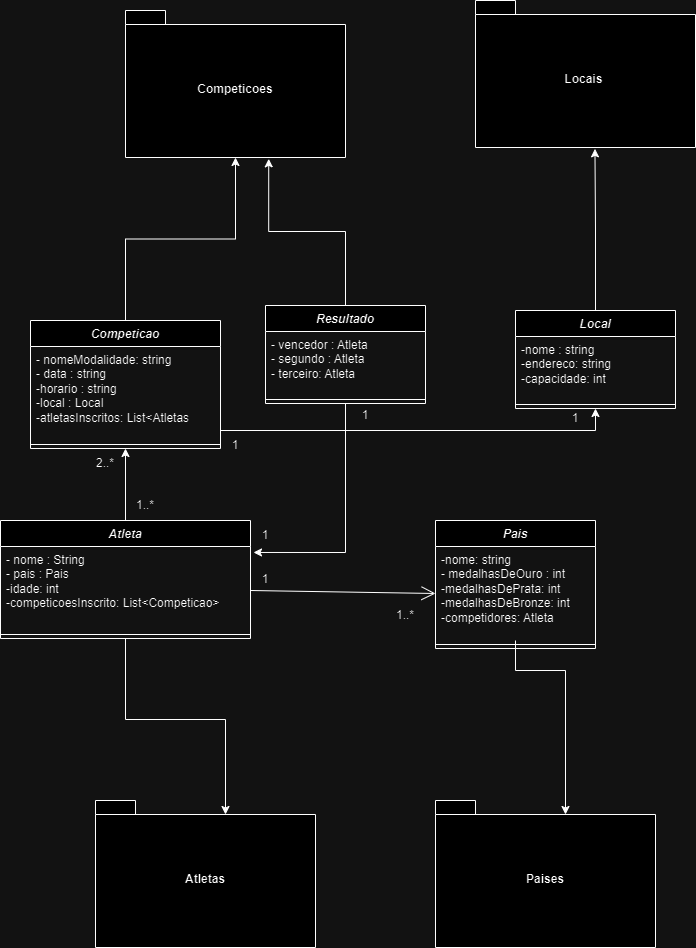

The diagram above was exported from draw.io. Its source (the exported page's mxGraphModel, read from the mxfile embedded in the PNG):
<mxGraphModel dx="1674" dy="755" grid="1" gridSize="10" guides="1" tooltips="1" connect="1" arrows="1" fold="1" page="1" pageScale="1" pageWidth="827" pageHeight="1169" math="0" shadow="0">
  <root>
    <mxCell id="0" />
    <mxCell id="1" parent="0" />
    <mxCell id="LbqT1cZW6saDTwIFtBxd-1" value="&lt;i&gt;Competicao&lt;/i&gt;" style="swimlane;fontStyle=1;align=center;verticalAlign=top;childLayout=stackLayout;horizontal=1;startSize=26;horizontalStack=0;resizeParent=1;resizeParentMax=0;resizeLast=0;collapsible=1;marginBottom=0;whiteSpace=wrap;html=1;" parent="1" vertex="1">
      <mxGeometry x="55" y="400" width="190" height="128" as="geometry" />
    </mxCell>
    <mxCell id="LbqT1cZW6saDTwIFtBxd-2" value="- nomeModalidade: string&lt;div&gt;- data : string&lt;/div&gt;&lt;div&gt;-horario : string&lt;/div&gt;&lt;div&gt;-local : Local&lt;/div&gt;&lt;div&gt;-atletasInscritos: List&amp;lt;Atletas&lt;/div&gt;" style="text;strokeColor=none;fillColor=none;align=left;verticalAlign=top;spacingLeft=4;spacingRight=4;overflow=hidden;rotatable=0;points=[[0,0.5],[1,0.5]];portConstraint=eastwest;whiteSpace=wrap;html=1;" parent="LbqT1cZW6saDTwIFtBxd-1" vertex="1">
      <mxGeometry y="26" width="190" height="94" as="geometry" />
    </mxCell>
    <mxCell id="LbqT1cZW6saDTwIFtBxd-3" value="" style="line;strokeWidth=1;fillColor=none;align=left;verticalAlign=middle;spacingTop=-1;spacingLeft=3;spacingRight=3;rotatable=0;labelPosition=right;points=[];portConstraint=eastwest;strokeColor=inherit;" parent="LbqT1cZW6saDTwIFtBxd-1" vertex="1">
      <mxGeometry y="120" width="190" height="8" as="geometry" />
    </mxCell>
    <mxCell id="LbqT1cZW6saDTwIFtBxd-5" value="&lt;i&gt;Atleta&lt;/i&gt;" style="swimlane;fontStyle=1;align=center;verticalAlign=top;childLayout=stackLayout;horizontal=1;startSize=26;horizontalStack=0;resizeParent=1;resizeParentMax=0;resizeLast=0;collapsible=1;marginBottom=0;whiteSpace=wrap;html=1;" parent="1" vertex="1">
      <mxGeometry x="25" y="600" width="250" height="118" as="geometry" />
    </mxCell>
    <mxCell id="LbqT1cZW6saDTwIFtBxd-6" value="- nome : String&lt;div&gt;- pais : Pais&lt;/div&gt;&lt;div&gt;-idade: int&lt;/div&gt;&lt;div&gt;-competicoesInscrito: List&amp;lt;Competicao&amp;gt;&lt;/div&gt;" style="text;strokeColor=none;fillColor=none;align=left;verticalAlign=top;spacingLeft=4;spacingRight=4;overflow=hidden;rotatable=0;points=[[0,0.5],[1,0.5]];portConstraint=eastwest;whiteSpace=wrap;html=1;" parent="LbqT1cZW6saDTwIFtBxd-5" vertex="1">
      <mxGeometry y="26" width="250" height="84" as="geometry" />
    </mxCell>
    <mxCell id="LbqT1cZW6saDTwIFtBxd-7" value="" style="line;strokeWidth=1;fillColor=none;align=left;verticalAlign=middle;spacingTop=-1;spacingLeft=3;spacingRight=3;rotatable=0;labelPosition=right;points=[];portConstraint=eastwest;strokeColor=inherit;" parent="LbqT1cZW6saDTwIFtBxd-5" vertex="1">
      <mxGeometry y="110" width="250" height="8" as="geometry" />
    </mxCell>
    <mxCell id="LbqT1cZW6saDTwIFtBxd-21" value="Competicoes" style="shape=folder;fontStyle=1;spacingTop=10;tabWidth=40;tabHeight=14;tabPosition=left;html=1;whiteSpace=wrap;" parent="1" vertex="1">
      <mxGeometry x="150" y="90" width="220" height="147" as="geometry" />
    </mxCell>
    <mxCell id="LbqT1cZW6saDTwIFtBxd-9" value="&lt;i&gt;Pais&lt;/i&gt;" style="swimlane;fontStyle=1;align=center;verticalAlign=top;childLayout=stackLayout;horizontal=1;startSize=26;horizontalStack=0;resizeParent=1;resizeParentMax=0;resizeLast=0;collapsible=1;marginBottom=0;whiteSpace=wrap;html=1;" parent="1" vertex="1">
      <mxGeometry x="460" y="600" width="160" height="128" as="geometry" />
    </mxCell>
    <mxCell id="LbqT1cZW6saDTwIFtBxd-10" value="-nome: string&lt;div&gt;- medalhasDeOuro : int&lt;/div&gt;&lt;div&gt;-medalhasDePrata: int&lt;/div&gt;&lt;div&gt;-medalhasDeBronze: int&lt;/div&gt;&lt;div&gt;-competidores: Atleta&lt;/div&gt;" style="text;strokeColor=none;fillColor=none;align=left;verticalAlign=top;spacingLeft=4;spacingRight=4;overflow=hidden;rotatable=0;points=[[0,0.5],[1,0.5]];portConstraint=eastwest;whiteSpace=wrap;html=1;" parent="LbqT1cZW6saDTwIFtBxd-9" vertex="1">
      <mxGeometry y="26" width="160" height="94" as="geometry" />
    </mxCell>
    <mxCell id="LbqT1cZW6saDTwIFtBxd-11" value="" style="line;strokeWidth=1;fillColor=none;align=left;verticalAlign=middle;spacingTop=-1;spacingLeft=3;spacingRight=3;rotatable=0;labelPosition=right;points=[];portConstraint=eastwest;strokeColor=inherit;" parent="LbqT1cZW6saDTwIFtBxd-9" vertex="1">
      <mxGeometry y="120" width="160" height="8" as="geometry" />
    </mxCell>
    <mxCell id="LbqT1cZW6saDTwIFtBxd-13" value="&lt;i&gt;Resultado&lt;/i&gt;" style="swimlane;fontStyle=1;align=center;verticalAlign=top;childLayout=stackLayout;horizontal=1;startSize=26;horizontalStack=0;resizeParent=1;resizeParentMax=0;resizeLast=0;collapsible=1;marginBottom=0;whiteSpace=wrap;html=1;" parent="1" vertex="1">
      <mxGeometry x="290" y="385" width="160" height="98" as="geometry" />
    </mxCell>
    <mxCell id="LbqT1cZW6saDTwIFtBxd-14" value="- vencedor : Atleta&lt;div&gt;- segundo : Atleta&lt;/div&gt;&lt;div&gt;- terceiro: Atleta&lt;/div&gt;" style="text;strokeColor=none;fillColor=none;align=left;verticalAlign=top;spacingLeft=4;spacingRight=4;overflow=hidden;rotatable=0;points=[[0,0.5],[1,0.5]];portConstraint=eastwest;whiteSpace=wrap;html=1;" parent="LbqT1cZW6saDTwIFtBxd-13" vertex="1">
      <mxGeometry y="26" width="160" height="64" as="geometry" />
    </mxCell>
    <mxCell id="LbqT1cZW6saDTwIFtBxd-15" value="" style="line;strokeWidth=1;fillColor=none;align=left;verticalAlign=middle;spacingTop=-1;spacingLeft=3;spacingRight=3;rotatable=0;labelPosition=right;points=[];portConstraint=eastwest;strokeColor=inherit;" parent="LbqT1cZW6saDTwIFtBxd-13" vertex="1">
      <mxGeometry y="90" width="160" height="8" as="geometry" />
    </mxCell>
    <mxCell id="LbqT1cZW6saDTwIFtBxd-17" value="&lt;i&gt;Local&lt;/i&gt;" style="swimlane;fontStyle=1;align=center;verticalAlign=top;childLayout=stackLayout;horizontal=1;startSize=26;horizontalStack=0;resizeParent=1;resizeParentMax=0;resizeLast=0;collapsible=1;marginBottom=0;whiteSpace=wrap;html=1;" parent="1" vertex="1">
      <mxGeometry x="540" y="390" width="160" height="98" as="geometry" />
    </mxCell>
    <mxCell id="LbqT1cZW6saDTwIFtBxd-18" value="-nome : string&lt;div&gt;-endereco: string&lt;/div&gt;&lt;div&gt;-capacidade: int&lt;/div&gt;" style="text;strokeColor=none;fillColor=none;align=left;verticalAlign=top;spacingLeft=4;spacingRight=4;overflow=hidden;rotatable=0;points=[[0,0.5],[1,0.5]];portConstraint=eastwest;whiteSpace=wrap;html=1;" parent="LbqT1cZW6saDTwIFtBxd-17" vertex="1">
      <mxGeometry y="26" width="160" height="64" as="geometry" />
    </mxCell>
    <mxCell id="LbqT1cZW6saDTwIFtBxd-19" value="" style="line;strokeWidth=1;fillColor=none;align=left;verticalAlign=middle;spacingTop=-1;spacingLeft=3;spacingRight=3;rotatable=0;labelPosition=right;points=[];portConstraint=eastwest;strokeColor=inherit;" parent="LbqT1cZW6saDTwIFtBxd-17" vertex="1">
      <mxGeometry y="90" width="160" height="8" as="geometry" />
    </mxCell>
    <mxCell id="LbqT1cZW6saDTwIFtBxd-22" value="Atletas" style="shape=folder;fontStyle=1;spacingTop=10;tabWidth=40;tabHeight=14;tabPosition=left;html=1;whiteSpace=wrap;" parent="1" vertex="1">
      <mxGeometry x="120" y="880" width="220" height="147" as="geometry" />
    </mxCell>
    <mxCell id="LbqT1cZW6saDTwIFtBxd-23" value="Locais&amp;nbsp;" style="shape=folder;fontStyle=1;spacingTop=10;tabWidth=40;tabHeight=14;tabPosition=left;html=1;whiteSpace=wrap;" parent="1" vertex="1">
      <mxGeometry x="500" y="80" width="220" height="147" as="geometry" />
    </mxCell>
    <mxCell id="LbqT1cZW6saDTwIFtBxd-24" value="Paises" style="shape=folder;fontStyle=1;spacingTop=10;tabWidth=40;tabHeight=14;tabPosition=left;html=1;whiteSpace=wrap;" parent="1" vertex="1">
      <mxGeometry x="460" y="880" width="220" height="147" as="geometry" />
    </mxCell>
    <mxCell id="LbqT1cZW6saDTwIFtBxd-26" style="edgeStyle=orthogonalEdgeStyle;rounded=0;orthogonalLoop=1;jettySize=auto;html=1;entryX=0.651;entryY=1.009;entryDx=0;entryDy=0;entryPerimeter=0;" parent="1" source="LbqT1cZW6saDTwIFtBxd-13" target="LbqT1cZW6saDTwIFtBxd-21" edge="1">
      <mxGeometry relative="1" as="geometry" />
    </mxCell>
    <mxCell id="LbqT1cZW6saDTwIFtBxd-27" style="edgeStyle=orthogonalEdgeStyle;rounded=0;orthogonalLoop=1;jettySize=auto;html=1;entryX=0.5;entryY=1;entryDx=0;entryDy=0;entryPerimeter=0;" parent="1" source="LbqT1cZW6saDTwIFtBxd-1" target="LbqT1cZW6saDTwIFtBxd-21" edge="1">
      <mxGeometry relative="1" as="geometry" />
    </mxCell>
    <mxCell id="LbqT1cZW6saDTwIFtBxd-28" style="edgeStyle=orthogonalEdgeStyle;rounded=0;orthogonalLoop=1;jettySize=auto;html=1;entryX=0.543;entryY=1.009;entryDx=0;entryDy=0;entryPerimeter=0;" parent="1" source="LbqT1cZW6saDTwIFtBxd-17" target="LbqT1cZW6saDTwIFtBxd-23" edge="1">
      <mxGeometry relative="1" as="geometry" />
    </mxCell>
    <mxCell id="LbqT1cZW6saDTwIFtBxd-30" style="edgeStyle=orthogonalEdgeStyle;rounded=0;orthogonalLoop=1;jettySize=auto;html=1;entryX=0.5;entryY=1;entryDx=0;entryDy=0;" parent="1" source="LbqT1cZW6saDTwIFtBxd-5" target="LbqT1cZW6saDTwIFtBxd-1" edge="1">
      <mxGeometry relative="1" as="geometry" />
    </mxCell>
    <mxCell id="LbqT1cZW6saDTwIFtBxd-31" value="1..*" style="text;html=1;align=center;verticalAlign=middle;whiteSpace=wrap;rounded=0;" parent="1" vertex="1">
      <mxGeometry x="400" y="680" width="60" height="30" as="geometry" />
    </mxCell>
    <mxCell id="LbqT1cZW6saDTwIFtBxd-32" value="2..*" style="text;html=1;align=center;verticalAlign=middle;whiteSpace=wrap;rounded=0;" parent="1" vertex="1">
      <mxGeometry x="100" y="528" width="60" height="30" as="geometry" />
    </mxCell>
    <mxCell id="LbqT1cZW6saDTwIFtBxd-35" value="" style="endArrow=open;endFill=1;endSize=12;html=1;rounded=0;entryX=0;entryY=0.5;entryDx=0;entryDy=0;" parent="1" target="LbqT1cZW6saDTwIFtBxd-10" edge="1">
      <mxGeometry width="160" relative="1" as="geometry">
        <mxPoint x="275" y="670" as="sourcePoint" />
        <mxPoint x="435" y="670" as="targetPoint" />
      </mxGeometry>
    </mxCell>
    <mxCell id="LbqT1cZW6saDTwIFtBxd-36" value="1" style="text;html=1;align=center;verticalAlign=middle;whiteSpace=wrap;rounded=0;" parent="1" vertex="1">
      <mxGeometry x="260" y="644" width="60" height="30" as="geometry" />
    </mxCell>
    <mxCell id="LbqT1cZW6saDTwIFtBxd-39" value="1..*" style="text;html=1;align=center;verticalAlign=middle;whiteSpace=wrap;rounded=0;" parent="1" vertex="1">
      <mxGeometry x="140" y="570" width="60" height="30" as="geometry" />
    </mxCell>
    <mxCell id="LbqT1cZW6saDTwIFtBxd-41" style="edgeStyle=orthogonalEdgeStyle;rounded=0;orthogonalLoop=1;jettySize=auto;html=1;entryX=0;entryY=0;entryDx=130;entryDy=14;entryPerimeter=0;" parent="1" source="LbqT1cZW6saDTwIFtBxd-5" target="LbqT1cZW6saDTwIFtBxd-22" edge="1">
      <mxGeometry relative="1" as="geometry" />
    </mxCell>
    <mxCell id="LbqT1cZW6saDTwIFtBxd-43" style="edgeStyle=orthogonalEdgeStyle;rounded=0;orthogonalLoop=1;jettySize=auto;html=1;entryX=0;entryY=0;entryDx=130;entryDy=14;entryPerimeter=0;" parent="1" source="LbqT1cZW6saDTwIFtBxd-10" target="LbqT1cZW6saDTwIFtBxd-24" edge="1">
      <mxGeometry relative="1" as="geometry">
        <Array as="points">
          <mxPoint x="540" y="750" />
          <mxPoint x="590" y="750" />
        </Array>
      </mxGeometry>
    </mxCell>
    <mxCell id="lY0IXDxo2bnNwnAEuAhZ-1" value="" style="edgeStyle=orthogonalEdgeStyle;rounded=0;orthogonalLoop=1;jettySize=auto;html=1;entryX=0.5;entryY=1;entryDx=0;entryDy=0;" edge="1" parent="1" source="LbqT1cZW6saDTwIFtBxd-2" target="LbqT1cZW6saDTwIFtBxd-17">
      <mxGeometry relative="1" as="geometry">
        <mxPoint x="300" y="520" as="targetPoint" />
        <Array as="points">
          <mxPoint x="620" y="510" />
        </Array>
      </mxGeometry>
    </mxCell>
    <mxCell id="lY0IXDxo2bnNwnAEuAhZ-3" value="1" style="text;html=1;align=center;verticalAlign=middle;whiteSpace=wrap;rounded=0;" vertex="1" parent="1">
      <mxGeometry x="230" y="510" width="60" height="30" as="geometry" />
    </mxCell>
    <mxCell id="lY0IXDxo2bnNwnAEuAhZ-4" value="1" style="text;html=1;align=center;verticalAlign=middle;whiteSpace=wrap;rounded=0;" vertex="1" parent="1">
      <mxGeometry x="570" y="483" width="60" height="30" as="geometry" />
    </mxCell>
    <mxCell id="lY0IXDxo2bnNwnAEuAhZ-5" style="edgeStyle=orthogonalEdgeStyle;rounded=0;orthogonalLoop=1;jettySize=auto;html=1;entryX=1.012;entryY=0.071;entryDx=0;entryDy=0;entryPerimeter=0;" edge="1" parent="1" source="LbqT1cZW6saDTwIFtBxd-13" target="LbqT1cZW6saDTwIFtBxd-6">
      <mxGeometry relative="1" as="geometry" />
    </mxCell>
    <mxCell id="lY0IXDxo2bnNwnAEuAhZ-6" value="1" style="text;html=1;align=center;verticalAlign=middle;whiteSpace=wrap;rounded=0;" vertex="1" parent="1">
      <mxGeometry x="360" y="480" width="60" height="30" as="geometry" />
    </mxCell>
    <mxCell id="lY0IXDxo2bnNwnAEuAhZ-8" value="1" style="text;html=1;align=center;verticalAlign=middle;whiteSpace=wrap;rounded=0;" vertex="1" parent="1">
      <mxGeometry x="260" y="600" width="60" height="30" as="geometry" />
    </mxCell>
  </root>
</mxGraphModel>